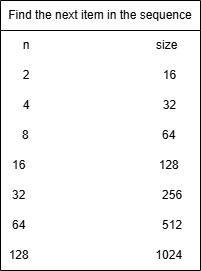

The diagram above was exported from draw.io. Its source (the exported page's mxGraphModel, read from the mxfile embedded in the PNG):
<mxGraphModel dx="1410" dy="873" grid="1" gridSize="10" guides="1" tooltips="1" connect="1" arrows="1" fold="1" page="1" pageScale="1" pageWidth="850" pageHeight="1100" math="0" shadow="0">
  <root>
    <mxCell id="0" />
    <mxCell id="1" parent="0" />
    <mxCell id="wvP31QAvxrMZL_vgDbiC-2" value="Find the next item in the sequence" style="swimlane;fontStyle=0;childLayout=stackLayout;horizontal=1;startSize=30;horizontalStack=0;resizeParent=1;resizeParentMax=0;resizeLast=0;collapsible=1;marginBottom=0;whiteSpace=wrap;html=1;" vertex="1" parent="1">
      <mxGeometry x="90" y="140" width="200" height="270" as="geometry" />
    </mxCell>
    <mxCell id="wvP31QAvxrMZL_vgDbiC-13" value="n&lt;span style=&quot;white-space: pre;&quot;&gt;&#09;&lt;/span&gt;&lt;span style=&quot;white-space: pre;&quot;&gt;&#09;&lt;/span&gt;&lt;span style=&quot;white-space: pre;&quot;&gt;&#09;&lt;span style=&quot;white-space: pre;&quot;&gt;&#09;&lt;/span&gt;&lt;span style=&quot;white-space: pre;&quot;&gt;&#09;&lt;/span&gt;&lt;/span&gt;size" style="text;html=1;align=center;verticalAlign=middle;whiteSpace=wrap;rounded=0;" vertex="1" parent="wvP31QAvxrMZL_vgDbiC-2">
      <mxGeometry y="30" width="200" height="30" as="geometry" />
    </mxCell>
    <mxCell id="wvP31QAvxrMZL_vgDbiC-4" value="&amp;nbsp; &amp;nbsp; &amp;nbsp;2&lt;span style=&quot;white-space: pre;&quot;&gt;&#09;&lt;/span&gt;&lt;span style=&quot;white-space: pre;&quot;&gt;&#09;&lt;/span&gt;&lt;span style=&quot;white-space: pre;&quot;&gt;&#09;&lt;/span&gt;&lt;span style=&quot;white-space: pre;&quot;&gt;&#09;&lt;span style=&quot;white-space: pre;&quot;&gt;&#09;&lt;/span&gt; &lt;/span&gt;&amp;nbsp; &amp;nbsp; &amp;nbsp; 16" style="text;strokeColor=none;fillColor=none;align=left;verticalAlign=middle;spacingLeft=4;spacingRight=4;overflow=hidden;points=[[0,0.5],[1,0.5]];portConstraint=eastwest;rotatable=0;whiteSpace=wrap;html=1;" vertex="1" parent="wvP31QAvxrMZL_vgDbiC-2">
      <mxGeometry y="60" width="200" height="30" as="geometry" />
    </mxCell>
    <mxCell id="wvP31QAvxrMZL_vgDbiC-5" value="&amp;nbsp; &amp;nbsp; &amp;nbsp;4&lt;span style=&quot;white-space: pre;&quot;&gt;&#09;&lt;/span&gt;&lt;span style=&quot;white-space: pre;&quot;&gt;&#09;&lt;/span&gt;&lt;span style=&quot;white-space: pre;&quot;&gt;&#09;&lt;span style=&quot;white-space: pre;&quot;&gt;&#09;&lt;/span&gt;&lt;span style=&quot;white-space: pre;&quot;&gt;&#09;&lt;/span&gt; &lt;/span&gt;&amp;nbsp; &amp;nbsp; &amp;nbsp; 32" style="text;strokeColor=none;fillColor=none;align=left;verticalAlign=middle;spacingLeft=4;spacingRight=4;overflow=hidden;points=[[0,0.5],[1,0.5]];portConstraint=eastwest;rotatable=0;whiteSpace=wrap;html=1;" vertex="1" parent="wvP31QAvxrMZL_vgDbiC-2">
      <mxGeometry y="90" width="200" height="30" as="geometry" />
    </mxCell>
    <mxCell id="wvP31QAvxrMZL_vgDbiC-6" value="&amp;nbsp; &amp;nbsp; &amp;nbsp; 8&lt;span style=&quot;white-space: pre;&quot;&gt;&#09;&lt;/span&gt;&lt;span style=&quot;white-space: pre;&quot;&gt;&#09;&lt;/span&gt;&lt;span style=&quot;white-space: pre;&quot;&gt;&#09;&lt;/span&gt;&lt;span style=&quot;white-space: pre;&quot;&gt;&#09;&lt;span style=&quot;white-space: pre;&quot;&gt;&#09;&lt;/span&gt;&lt;/span&gt;64" style="text;html=1;align=left;verticalAlign=middle;whiteSpace=wrap;rounded=0;" vertex="1" parent="wvP31QAvxrMZL_vgDbiC-2">
      <mxGeometry y="120" width="200" height="30" as="geometry" />
    </mxCell>
    <mxCell id="wvP31QAvxrMZL_vgDbiC-7" value="&amp;nbsp; &amp;nbsp;16&lt;span style=&quot;white-space: pre;&quot;&gt;&#09;&lt;/span&gt;&lt;span style=&quot;white-space: pre;&quot;&gt;&#09;&lt;/span&gt;&lt;span style=&quot;white-space: pre;&quot;&gt;&#09;&lt;/span&gt;&lt;span style=&quot;white-space: pre;&quot;&gt;&#09;&lt;span style=&quot;white-space: pre;&quot;&gt;&#09;&lt;/span&gt; &lt;/span&gt;&amp;nbsp; &amp;nbsp; &amp;nbsp; 128" style="text;html=1;align=left;verticalAlign=middle;whiteSpace=wrap;rounded=0;" vertex="1" parent="wvP31QAvxrMZL_vgDbiC-2">
      <mxGeometry y="150" width="200" height="30" as="geometry" />
    </mxCell>
    <mxCell id="wvP31QAvxrMZL_vgDbiC-9" value="&amp;nbsp; &amp;nbsp;32&lt;span style=&quot;white-space: pre;&quot;&gt;&#09;&lt;/span&gt;&lt;span style=&quot;white-space: pre;&quot;&gt;&#09;&lt;/span&gt;&lt;span style=&quot;white-space: pre;&quot;&gt;&#09;&lt;/span&gt;&lt;span style=&quot;white-space: pre;&quot;&gt;&#09;&lt;span style=&quot;white-space: pre;&quot;&gt;&#09;&lt;/span&gt;&lt;span style=&quot;white-space: pre;&quot;&gt;&#09;&lt;/span&gt;&lt;/span&gt;256" style="text;html=1;align=left;verticalAlign=middle;whiteSpace=wrap;rounded=0;" vertex="1" parent="wvP31QAvxrMZL_vgDbiC-2">
      <mxGeometry y="180" width="200" height="30" as="geometry" />
    </mxCell>
    <mxCell id="wvP31QAvxrMZL_vgDbiC-11" value="&amp;nbsp; &amp;nbsp;64&lt;span style=&quot;white-space: pre;&quot;&gt;&#09;&lt;/span&gt;&lt;span style=&quot;white-space: pre;&quot;&gt;&#09;&lt;/span&gt;&lt;span style=&quot;white-space: pre;&quot;&gt;&#09;&lt;/span&gt;&lt;span style=&quot;white-space: pre;&quot;&gt;&#09;&lt;span style=&quot;white-space: pre;&quot;&gt;&#09;&lt;/span&gt;&lt;span style=&quot;white-space: pre;&quot;&gt;&#09;&lt;/span&gt;&lt;/span&gt;512" style="text;html=1;align=left;verticalAlign=middle;whiteSpace=wrap;rounded=0;" vertex="1" parent="wvP31QAvxrMZL_vgDbiC-2">
      <mxGeometry y="210" width="200" height="30" as="geometry" />
    </mxCell>
    <mxCell id="wvP31QAvxrMZL_vgDbiC-12" value="&amp;nbsp; 128&lt;span style=&quot;white-space: pre;&quot;&gt;&#09;&lt;/span&gt;&lt;span style=&quot;white-space: pre;&quot;&gt;&#09;&lt;/span&gt;&lt;span style=&quot;white-space: pre;&quot;&gt;&#09;&lt;/span&gt;&lt;span style=&quot;white-space: pre;&quot;&gt;&#09;&lt;/span&gt;&amp;nbsp; &amp;nbsp; &amp;nbsp; 1024" style="text;html=1;align=left;verticalAlign=middle;whiteSpace=wrap;rounded=0;" vertex="1" parent="wvP31QAvxrMZL_vgDbiC-2">
      <mxGeometry y="240" width="200" height="30" as="geometry" />
    </mxCell>
  </root>
</mxGraphModel>